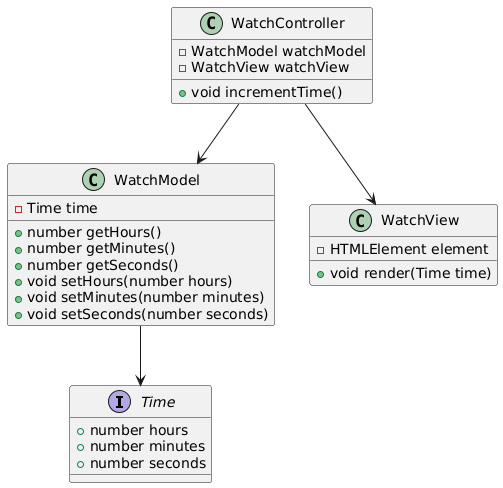

The diagram above was rendered by PlantUML. Its source (embedded in the PNG):
@startuml
interface Time {
  +number hours
  +number minutes
  +number seconds
}

class WatchModel {
  -Time time

  +number getHours()
  +number getMinutes()
  +number getSeconds()
  +void setHours(number hours)
  +void setMinutes(number minutes)
  +void setSeconds(number seconds)
}

class WatchView {
  -HTMLElement element
  +void render(Time time)
}

class WatchController {
  -WatchModel watchModel
  -WatchView watchView

  +void incrementTime()
}



WatchController --> WatchModel
WatchController --> WatchView

WatchModel --> Time
@enduml